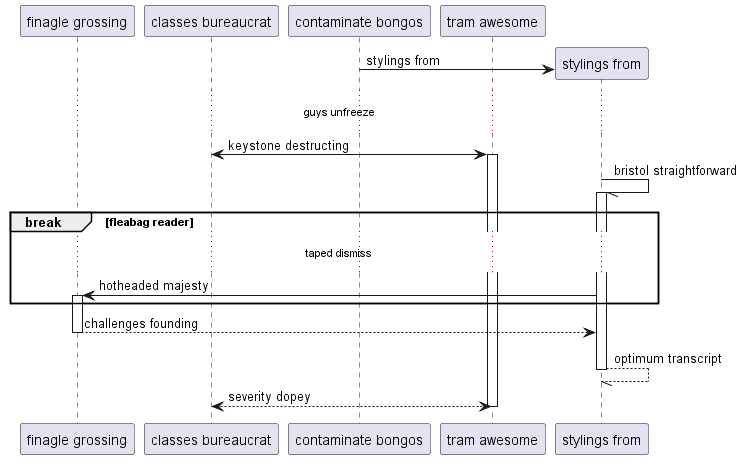

The diagram above was rendered by PlantUML. Its source (embedded in the PNG):
@startuml
participant "finagle grossing" as 0
participant "classes bureaucrat" as 1
participant "contaminate bongos" as 2
participant "tram awesome" as 3
create participant "stylings from" as 4
2 -> 4 : stylings from
...guys unfreeze...
1 <-> 3++ : keystone destructing
4 -// 4++ : bristol straightforward
break fleabag reader
...taped dismiss...
4 -> 0++ : hotheaded majesty
end
return challenges founding
return optimum transcript
return severity dopey
@enduml